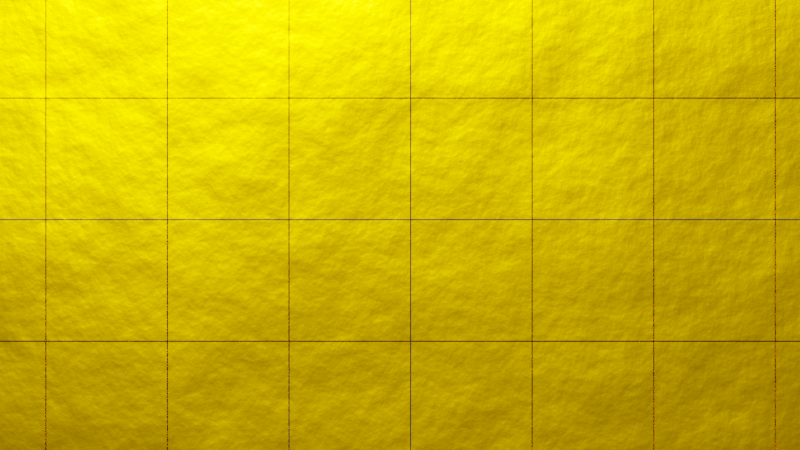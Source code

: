 # Source: BackGrounds_GoldLeafs.blend  (saved by Blender 2.83.18; exported with 4.5.12 LTS)
import bpy
from mathutils import Matrix  # noqa: F401  (used for matrix-valued properties, if any)

bpy.ops.wm.read_factory_settings(use_empty=True)
scene = bpy.context.scene
scene.name = 'Root'

# ---- collections
col_collection = bpy.data.collections.new('Collection'); scene.collection.children.link(col_collection)

# ---- materials (node trees are filled in below, after node groups)
mat_gold = bpy.data.materials.new('Gold')
mat_gold.alpha_threshold = 0.0
mat_gold.line_color = (0.0, 0.0, 0.0, 1.0)

# ---- material node trees
mat_gold.use_nodes = True; mat_gold.node_tree.nodes.clear()
_N = mat_gold.node_tree.nodes; _L = mat_gold.node_tree.links
n0 = _N.new('ShaderNodeBump'); n0.name = 'Bump'; n0.location = (-557, 191)
n0.inputs[1].default_value = 1.0
n0.inputs[2].default_value = 1.0
n1 = _N.new('ShaderNodeTexNoise'); n1.name = 'Noise Texture'; n1.location = (-758, 90)
n1.inputs[2].default_value = 0.1
n1.inputs[3].default_value = 15.0
n2 = _N.new('ShaderNodeBsdfPrincipled'); n2.name = 'Principled BSDF'; n2.location = (-306, 380)
n2.distribution = 'GGX'
n2.subsurface_method = 'BURLEY'
n2.inputs[0].default_value = (0.7682, 0.4072, 0.0, 1.0)
n2.inputs[1].default_value = 1.0
n2.inputs[2].default_value = 0.1
n2.inputs[3].default_value = 1.45
n2.inputs[27].default_value = (0.0, 0.0, 0.0, 1.0)
n2.inputs[28].default_value = 1.0
n3 = _N.new('ShaderNodeOutputMaterial'); n3.name = 'Material Output'; n3.location = (9, 406)
_L.new(n0.outputs[0], n2.inputs[5])
_L.new(n2.outputs[0], n3.inputs[0])
_L.new(n1.outputs[1], n0.inputs[3])
n3.is_active_output = True

# ---- world
world_world = bpy.data.worlds.new('World'); scene.world = world_world
world_world.use_nodes = True; world_world.node_tree.nodes.clear()
_N = world_world.node_tree.nodes; _L = world_world.node_tree.links
n0 = _N.new('ShaderNodeOutputWorld'); n0.name = 'World Output'; n0.location = (300, 300)
n1 = _N.new('ShaderNodeBackground'); n1.name = 'Background'; n1.location = (10, 300)
n1.inputs[0].default_value = (0.05088, 0.05088, 0.05088, 1.0)
_L.new(n1.outputs[0], n0.inputs[0])
n0.is_active_output = True
world_world.color = (0.05088, 0.05088, 0.05088)
world_world.use_sun_shadow = False
world_world.sun_shadow_jitter_overblur = 0.0

# ---- cameras
cam_camera = bpy.data.cameras.new('Camera')
cam_camera.clip_end = 100.0
cam_camera.ortho_scale = 7.314

# ---- lights
light_light = bpy.data.lights.new('Light', 'SUN')
light_light.transmission_factor = 0.0
light_light.angle = 0.1993
light_light.energy = 1000.0
light_light.shadow_soft_size = 0.1
light_light.shadow_cascade_max_distance = 1000.0

# ---- meshes
me_cube = bpy.data.meshes.new('Cube')
me_cube.from_pydata([(1.0, 1.0, 1.0), (1.0, 1.0, -1.0), (1.0, -1.0, 1.0), (1.0, -1.0, -1.0), (-1.0, 1.0, 1.0), (-1.0, 1.0, -1.0), (-1.0, -1.0, 1.0), (-1.0, -1.0, -1.0)], [], [(0, 4, 6, 2), (3, 2, 6, 7), (7, 6, 4, 5), (5, 1, 3, 7), (1, 0, 2, 3), (5, 4, 0, 1)])
_uv = me_cube.uv_layers.new(name='UVMap')
_uv.uv.foreach_set('vector', [0.375, 0.0, 0.625, 0.0, 0.625, 0.25, 0.375, 0.25, 0.375, 0.25, 0.625, 0.25, 0.625, 0.5, 0.375, 0.5, 0.375, 0.5, 0.625, 0.5, 0.625, 0.75, 0.375, 0.75, 0.375, 0.75, 0.625, 0.75, 0.625, 1.0, 0.375, 1.0, 0.125, 0.5, 0.375, 0.5, 0.375, 0.75, 0.125, 0.75, 0.625, 0.5, 0.875, 0.5, 0.875, 0.75, 0.625, 0.75])
me_cube.materials.append(mat_gold)
me_cube.use_remesh_preserve_volume = False
me_cube.use_remesh_preserve_attributes = False
me_cube.use_mirror_vertex_groups = False
me_cube.update()

# ---- objects
ob_cube = bpy.data.objects.new('Cube', me_cube)
ob_light = bpy.data.objects.new('Light', light_light)
ob_camera = bpy.data.objects.new('Camera', cam_camera)

# ---- transforms, parenting, visibility, modifiers, constraints
ob_cube.location = (-6.593, 0.0, 0.0)
ob_cube.lock_rotations_4d = False
ob_cube.empty_display_type = 'ARROWS'
ob_cube.lineart.crease_threshold = 0.0
_m = ob_cube.modifiers.new('Array', 'ARRAY')
_m.count = 8
_m.constant_offset_displace = (0.0, 0.0, 0.0)
_m.relative_offset_displace = (1.01, 0.0, 0.0)
_m = ob_cube.modifiers.new('Array.001', 'ARRAY')
_m.count = 6
_m.constant_offset_displace = (0.0, 0.0, 0.0)
_m.relative_offset_displace = (0.0, 0.0, 1.01)
ob_light.location = (-0.0563, -4.009, 5.904)
ob_light.rotation_euler = (-0.08913, -1.06, 1.522)
ob_light.lock_rotations_4d = False
ob_light.empty_display_type = 'ARROWS'
ob_light.color = (0.0, 0.0, 0.0, 0.0)
ob_light.lineart.crease_threshold = 0.0
ob_camera.location = (0.3011, -19.46, 4.958)
ob_camera.rotation_euler = (1.571, 0.0, 0.0)
ob_camera.lock_rotations_4d = False
ob_camera.empty_display_type = 'ARROWS'
ob_camera.color = (0.0, 0.0, 0.0, 0.0)
ob_camera.display_type = 'WIRE'
ob_camera.lineart.crease_threshold = 0.0

# ---- collection membership
col_collection.objects.link(ob_cube)
col_collection.objects.link(ob_light)
col_collection.objects.link(ob_camera)

# ---- scene / render settings (as saved in the file)
scene.camera = ob_camera
scene.frame_start = 1; scene.frame_end = 250; scene.frame_set(1)
scene.render.engine = 'CYCLES'
scene.render.resolution_x = 1280
scene.render.resolution_y = 720
scene.cycles.use_denoising = False
scene.cycles.samples = 128
scene.cycles.sampling_pattern = 'TABULATED_SOBOL'
scene.cycles.use_adaptive_sampling = False
scene.cycles.use_light_tree = False
scene.view_settings.view_transform = 'Filmic'
bpy.context.view_layer.update()
